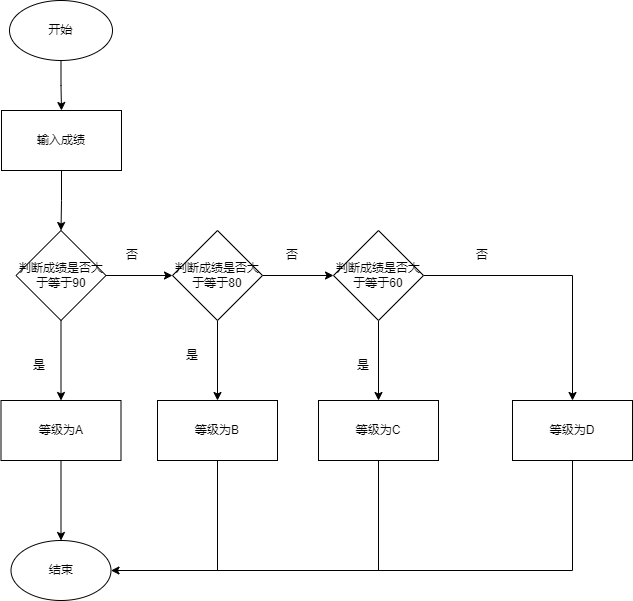

The diagram above was exported from draw.io. Its source (the exported page's mxGraphModel, read from the mxfile embedded in the PNG):
<mxGraphModel dx="705" dy="1817" grid="1" gridSize="10" guides="1" tooltips="1" connect="1" arrows="1" fold="1" page="1" pageScale="1" pageWidth="827" pageHeight="1169" math="0" shadow="0">
  <root>
    <mxCell id="0" />
    <mxCell id="1" parent="0" />
    <mxCell id="HyY2oIgjWfzpwqmT7l0B-48" style="edgeStyle=orthogonalEdgeStyle;rounded=0;orthogonalLoop=1;jettySize=auto;html=1;entryX=0;entryY=0.5;entryDx=0;entryDy=0;" edge="1" parent="1" source="HyY2oIgjWfzpwqmT7l0B-3" target="HyY2oIgjWfzpwqmT7l0B-38">
      <mxGeometry relative="1" as="geometry" />
    </mxCell>
    <mxCell id="HyY2oIgjWfzpwqmT7l0B-53" style="edgeStyle=orthogonalEdgeStyle;rounded=0;orthogonalLoop=1;jettySize=auto;html=1;entryX=0.5;entryY=0;entryDx=0;entryDy=0;" edge="1" parent="1" source="HyY2oIgjWfzpwqmT7l0B-3" target="HyY2oIgjWfzpwqmT7l0B-39">
      <mxGeometry relative="1" as="geometry" />
    </mxCell>
    <mxCell id="HyY2oIgjWfzpwqmT7l0B-3" value="判断成绩是否大于等于90" style="rhombus;whiteSpace=wrap;html=1;" vertex="1" parent="1">
      <mxGeometry x="833.5" y="110" width="90" height="90" as="geometry" />
    </mxCell>
    <mxCell id="HyY2oIgjWfzpwqmT7l0B-50" style="edgeStyle=orthogonalEdgeStyle;rounded=0;orthogonalLoop=1;jettySize=auto;html=1;" edge="1" parent="1" source="HyY2oIgjWfzpwqmT7l0B-37" target="HyY2oIgjWfzpwqmT7l0B-42">
      <mxGeometry relative="1" as="geometry" />
    </mxCell>
    <mxCell id="HyY2oIgjWfzpwqmT7l0B-51" style="edgeStyle=orthogonalEdgeStyle;rounded=0;orthogonalLoop=1;jettySize=auto;html=1;exitX=0.5;exitY=1;exitDx=0;exitDy=0;entryX=0.5;entryY=0;entryDx=0;entryDy=0;" edge="1" parent="1" source="HyY2oIgjWfzpwqmT7l0B-37" target="HyY2oIgjWfzpwqmT7l0B-41">
      <mxGeometry relative="1" as="geometry" />
    </mxCell>
    <mxCell id="HyY2oIgjWfzpwqmT7l0B-37" value="判断成绩是否大于等于60" style="rhombus;whiteSpace=wrap;html=1;" vertex="1" parent="1">
      <mxGeometry x="1151" y="110" width="90" height="90" as="geometry" />
    </mxCell>
    <mxCell id="HyY2oIgjWfzpwqmT7l0B-49" style="edgeStyle=orthogonalEdgeStyle;rounded=0;orthogonalLoop=1;jettySize=auto;html=1;entryX=0;entryY=0.5;entryDx=0;entryDy=0;" edge="1" parent="1" source="HyY2oIgjWfzpwqmT7l0B-38" target="HyY2oIgjWfzpwqmT7l0B-37">
      <mxGeometry relative="1" as="geometry" />
    </mxCell>
    <mxCell id="HyY2oIgjWfzpwqmT7l0B-52" style="edgeStyle=orthogonalEdgeStyle;rounded=0;orthogonalLoop=1;jettySize=auto;html=1;entryX=0.5;entryY=0;entryDx=0;entryDy=0;" edge="1" parent="1" source="HyY2oIgjWfzpwqmT7l0B-38" target="HyY2oIgjWfzpwqmT7l0B-40">
      <mxGeometry relative="1" as="geometry" />
    </mxCell>
    <mxCell id="HyY2oIgjWfzpwqmT7l0B-38" value="判断成绩是否大于等于80" style="rhombus;whiteSpace=wrap;html=1;" vertex="1" parent="1">
      <mxGeometry x="990" y="110" width="90" height="90" as="geometry" />
    </mxCell>
    <mxCell id="HyY2oIgjWfzpwqmT7l0B-55" style="edgeStyle=orthogonalEdgeStyle;rounded=0;orthogonalLoop=1;jettySize=auto;html=1;entryX=0.5;entryY=0;entryDx=0;entryDy=0;" edge="1" parent="1" source="HyY2oIgjWfzpwqmT7l0B-39" target="HyY2oIgjWfzpwqmT7l0B-45">
      <mxGeometry relative="1" as="geometry" />
    </mxCell>
    <mxCell id="HyY2oIgjWfzpwqmT7l0B-39" value="等级为A" style="rounded=0;whiteSpace=wrap;html=1;" vertex="1" parent="1">
      <mxGeometry x="818.5" y="280" width="120" height="60" as="geometry" />
    </mxCell>
    <mxCell id="HyY2oIgjWfzpwqmT7l0B-40" value="等级为B" style="rounded=0;whiteSpace=wrap;html=1;" vertex="1" parent="1">
      <mxGeometry x="975" y="280" width="120" height="60" as="geometry" />
    </mxCell>
    <mxCell id="HyY2oIgjWfzpwqmT7l0B-41" value="等级为C" style="rounded=0;whiteSpace=wrap;html=1;" vertex="1" parent="1">
      <mxGeometry x="1136" y="280" width="120" height="60" as="geometry" />
    </mxCell>
    <mxCell id="HyY2oIgjWfzpwqmT7l0B-58" style="edgeStyle=orthogonalEdgeStyle;rounded=0;orthogonalLoop=1;jettySize=auto;html=1;entryX=1;entryY=0.5;entryDx=0;entryDy=0;exitX=0.5;exitY=1;exitDx=0;exitDy=0;" edge="1" parent="1" source="HyY2oIgjWfzpwqmT7l0B-42" target="HyY2oIgjWfzpwqmT7l0B-45">
      <mxGeometry relative="1" as="geometry">
        <mxPoint x="880" y="450" as="targetPoint" />
        <mxPoint x="1390" y="400" as="sourcePoint" />
        <Array as="points">
          <mxPoint x="1390" y="450" />
        </Array>
      </mxGeometry>
    </mxCell>
    <mxCell id="HyY2oIgjWfzpwqmT7l0B-42" value="等级为D" style="rounded=0;whiteSpace=wrap;html=1;" vertex="1" parent="1">
      <mxGeometry x="1330" y="280" width="120" height="60" as="geometry" />
    </mxCell>
    <mxCell id="HyY2oIgjWfzpwqmT7l0B-47" style="edgeStyle=orthogonalEdgeStyle;rounded=0;orthogonalLoop=1;jettySize=auto;html=1;entryX=0.5;entryY=0;entryDx=0;entryDy=0;" edge="1" parent="1" source="HyY2oIgjWfzpwqmT7l0B-44" target="HyY2oIgjWfzpwqmT7l0B-70">
      <mxGeometry relative="1" as="geometry" />
    </mxCell>
    <mxCell id="HyY2oIgjWfzpwqmT7l0B-44" value="开始" style="ellipse;whiteSpace=wrap;html=1;" vertex="1" parent="1">
      <mxGeometry x="827" y="-120" width="103" height="60" as="geometry" />
    </mxCell>
    <mxCell id="HyY2oIgjWfzpwqmT7l0B-45" value="结束" style="ellipse;whiteSpace=wrap;html=1;" vertex="1" parent="1">
      <mxGeometry x="828.5" y="420" width="100" height="60" as="geometry" />
    </mxCell>
    <mxCell id="HyY2oIgjWfzpwqmT7l0B-57" value="" style="endArrow=none;html=1;rounded=0;entryX=0.5;entryY=1;entryDx=0;entryDy=0;" edge="1" parent="1" target="HyY2oIgjWfzpwqmT7l0B-40">
      <mxGeometry width="50" height="50" relative="1" as="geometry">
        <mxPoint x="1035" y="450" as="sourcePoint" />
        <mxPoint x="1100" y="410" as="targetPoint" />
      </mxGeometry>
    </mxCell>
    <mxCell id="HyY2oIgjWfzpwqmT7l0B-59" value="" style="endArrow=none;html=1;rounded=0;entryX=0.5;entryY=1;entryDx=0;entryDy=0;" edge="1" parent="1" target="HyY2oIgjWfzpwqmT7l0B-41">
      <mxGeometry width="50" height="50" relative="1" as="geometry">
        <mxPoint x="1196" y="450" as="sourcePoint" />
        <mxPoint x="1100" y="410" as="targetPoint" />
      </mxGeometry>
    </mxCell>
    <mxCell id="HyY2oIgjWfzpwqmT7l0B-60" value="是" style="text;html=1;align=center;verticalAlign=middle;whiteSpace=wrap;rounded=0;" vertex="1" parent="1">
      <mxGeometry x="827" y="230" width="60" height="30" as="geometry" />
    </mxCell>
    <mxCell id="HyY2oIgjWfzpwqmT7l0B-63" value="是" style="text;html=1;align=center;verticalAlign=middle;whiteSpace=wrap;rounded=0;" vertex="1" parent="1">
      <mxGeometry x="980" y="220" width="60" height="30" as="geometry" />
    </mxCell>
    <mxCell id="HyY2oIgjWfzpwqmT7l0B-64" value="是" style="text;html=1;align=center;verticalAlign=middle;whiteSpace=wrap;rounded=0;" vertex="1" parent="1">
      <mxGeometry x="1151" y="230" width="60" height="30" as="geometry" />
    </mxCell>
    <mxCell id="HyY2oIgjWfzpwqmT7l0B-65" value="否" style="text;html=1;align=center;verticalAlign=middle;whiteSpace=wrap;rounded=0;" vertex="1" parent="1">
      <mxGeometry x="920" y="120" width="60" height="30" as="geometry" />
    </mxCell>
    <mxCell id="HyY2oIgjWfzpwqmT7l0B-68" value="否" style="text;html=1;align=center;verticalAlign=middle;whiteSpace=wrap;rounded=0;" vertex="1" parent="1">
      <mxGeometry x="1080" y="120" width="60" height="30" as="geometry" />
    </mxCell>
    <mxCell id="HyY2oIgjWfzpwqmT7l0B-69" value="否" style="text;html=1;align=center;verticalAlign=middle;whiteSpace=wrap;rounded=0;" vertex="1" parent="1">
      <mxGeometry x="1270" y="120" width="60" height="30" as="geometry" />
    </mxCell>
    <mxCell id="HyY2oIgjWfzpwqmT7l0B-72" style="edgeStyle=orthogonalEdgeStyle;rounded=0;orthogonalLoop=1;jettySize=auto;html=1;entryX=0.5;entryY=0;entryDx=0;entryDy=0;" edge="1" parent="1" source="HyY2oIgjWfzpwqmT7l0B-70" target="HyY2oIgjWfzpwqmT7l0B-3">
      <mxGeometry relative="1" as="geometry" />
    </mxCell>
    <mxCell id="HyY2oIgjWfzpwqmT7l0B-70" value="输入成绩" style="rounded=0;whiteSpace=wrap;html=1;" vertex="1" parent="1">
      <mxGeometry x="819" y="-10" width="120" height="60" as="geometry" />
    </mxCell>
  </root>
</mxGraphModel>